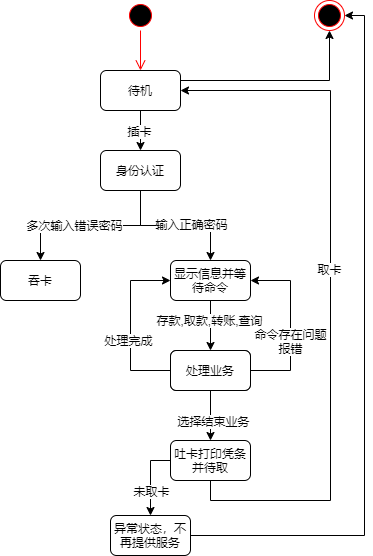

The diagram above was exported from draw.io. Its source (the exported page's mxGraphModel, read from the mxfile embedded in the PNG):
<mxGraphModel dx="1209" dy="626" grid="1" gridSize="10" guides="1" tooltips="1" connect="1" arrows="1" fold="1" page="1" pageScale="1" pageWidth="827" pageHeight="1169" math="0" shadow="0">
  <root>
    <mxCell id="0" />
    <mxCell id="1" parent="0" />
    <mxCell id="rXHRhnCwa9YIUxOcCA80-1" style="edgeStyle=orthogonalEdgeStyle;rounded=0;orthogonalLoop=1;jettySize=auto;html=1;exitX=0.5;exitY=1;exitDx=0;exitDy=0;entryX=0.5;entryY=0;entryDx=0;entryDy=0;" edge="1" parent="1" source="rXHRhnCwa9YIUxOcCA80-4" target="rXHRhnCwa9YIUxOcCA80-9">
      <mxGeometry relative="1" as="geometry" />
    </mxCell>
    <mxCell id="rXHRhnCwa9YIUxOcCA80-2" value="插卡" style="edgeLabel;html=1;align=center;verticalAlign=middle;resizable=0;points=[];" vertex="1" connectable="0" parent="rXHRhnCwa9YIUxOcCA80-1">
      <mxGeometry x="0.2519" y="-2" relative="1" as="geometry">
        <mxPoint y="-5" as="offset" />
      </mxGeometry>
    </mxCell>
    <mxCell id="rXHRhnCwa9YIUxOcCA80-3" style="edgeStyle=orthogonalEdgeStyle;rounded=0;orthogonalLoop=1;jettySize=auto;html=1;exitX=1;exitY=0.25;exitDx=0;exitDy=0;entryX=0.5;entryY=1;entryDx=0;entryDy=0;" edge="1" parent="1" source="rXHRhnCwa9YIUxOcCA80-4" target="rXHRhnCwa9YIUxOcCA80-26">
      <mxGeometry relative="1" as="geometry" />
    </mxCell>
    <mxCell id="rXHRhnCwa9YIUxOcCA80-4" value="待机" style="rounded=1;whiteSpace=wrap;html=1;" vertex="1" parent="1">
      <mxGeometry x="170" y="100" width="80" height="40" as="geometry" />
    </mxCell>
    <mxCell id="rXHRhnCwa9YIUxOcCA80-5" style="edgeStyle=orthogonalEdgeStyle;rounded=0;orthogonalLoop=1;jettySize=auto;html=1;exitX=0.5;exitY=1;exitDx=0;exitDy=0;entryX=0.5;entryY=0;entryDx=0;entryDy=0;" edge="1" parent="1" source="rXHRhnCwa9YIUxOcCA80-9" target="rXHRhnCwa9YIUxOcCA80-10">
      <mxGeometry relative="1" as="geometry" />
    </mxCell>
    <mxCell id="rXHRhnCwa9YIUxOcCA80-6" value="多次输入错误密码" style="edgeLabel;html=1;align=center;verticalAlign=middle;resizable=0;points=[];" vertex="1" connectable="0" parent="rXHRhnCwa9YIUxOcCA80-5">
      <mxGeometry x="0.1964" y="-1" relative="1" as="geometry">
        <mxPoint as="offset" />
      </mxGeometry>
    </mxCell>
    <mxCell id="rXHRhnCwa9YIUxOcCA80-7" style="edgeStyle=orthogonalEdgeStyle;rounded=0;orthogonalLoop=1;jettySize=auto;html=1;exitX=0.5;exitY=1;exitDx=0;exitDy=0;entryX=0.5;entryY=0;entryDx=0;entryDy=0;" edge="1" parent="1" source="rXHRhnCwa9YIUxOcCA80-9" target="rXHRhnCwa9YIUxOcCA80-15">
      <mxGeometry relative="1" as="geometry" />
    </mxCell>
    <mxCell id="rXHRhnCwa9YIUxOcCA80-8" value="输入正确密码" style="edgeLabel;html=1;align=center;verticalAlign=middle;resizable=0;points=[];" vertex="1" connectable="0" parent="rXHRhnCwa9YIUxOcCA80-7">
      <mxGeometry x="0.2175" y="2" relative="1" as="geometry">
        <mxPoint as="offset" />
      </mxGeometry>
    </mxCell>
    <mxCell id="rXHRhnCwa9YIUxOcCA80-9" value="身份认证" style="rounded=1;whiteSpace=wrap;html=1;" vertex="1" parent="1">
      <mxGeometry x="170" y="180" width="80" height="40" as="geometry" />
    </mxCell>
    <mxCell id="rXHRhnCwa9YIUxOcCA80-10" value="吞卡" style="rounded=1;whiteSpace=wrap;html=1;" vertex="1" parent="1">
      <mxGeometry x="70" y="290" width="80" height="40" as="geometry" />
    </mxCell>
    <mxCell id="rXHRhnCwa9YIUxOcCA80-11" value="" style="ellipse;html=1;shape=startState;fillColor=#000000;strokeColor=#ff0000;" vertex="1" parent="1">
      <mxGeometry x="195" y="30" width="30" height="30" as="geometry" />
    </mxCell>
    <mxCell id="rXHRhnCwa9YIUxOcCA80-12" value="" style="edgeStyle=orthogonalEdgeStyle;html=1;verticalAlign=bottom;endArrow=open;endSize=8;strokeColor=#ff0000;entryX=0.5;entryY=0;entryDx=0;entryDy=0;" edge="1" parent="1" source="rXHRhnCwa9YIUxOcCA80-11" target="rXHRhnCwa9YIUxOcCA80-4">
      <mxGeometry relative="1" as="geometry">
        <mxPoint x="210" y="90" as="targetPoint" />
      </mxGeometry>
    </mxCell>
    <mxCell id="rXHRhnCwa9YIUxOcCA80-13" style="edgeStyle=orthogonalEdgeStyle;rounded=0;orthogonalLoop=1;jettySize=auto;html=1;exitX=0.5;exitY=1;exitDx=0;exitDy=0;entryX=0.5;entryY=0;entryDx=0;entryDy=0;" edge="1" parent="1" source="rXHRhnCwa9YIUxOcCA80-15" target="rXHRhnCwa9YIUxOcCA80-22">
      <mxGeometry relative="1" as="geometry" />
    </mxCell>
    <mxCell id="rXHRhnCwa9YIUxOcCA80-14" value="存款,取款,转账,查询" style="edgeLabel;html=1;align=center;verticalAlign=middle;resizable=0;points=[];" vertex="1" connectable="0" parent="rXHRhnCwa9YIUxOcCA80-13">
      <mxGeometry x="-0.2222" y="-2" relative="1" as="geometry">
        <mxPoint as="offset" />
      </mxGeometry>
    </mxCell>
    <mxCell id="rXHRhnCwa9YIUxOcCA80-15" value="显示信息并等待命令" style="rounded=1;whiteSpace=wrap;html=1;" vertex="1" parent="1">
      <mxGeometry x="240" y="290" width="80" height="40" as="geometry" />
    </mxCell>
    <mxCell id="rXHRhnCwa9YIUxOcCA80-16" style="edgeStyle=orthogonalEdgeStyle;rounded=0;orthogonalLoop=1;jettySize=auto;html=1;exitX=0.5;exitY=1;exitDx=0;exitDy=0;entryX=0.5;entryY=0;entryDx=0;entryDy=0;" edge="1" parent="1" source="rXHRhnCwa9YIUxOcCA80-22" target="rXHRhnCwa9YIUxOcCA80-25">
      <mxGeometry relative="1" as="geometry" />
    </mxCell>
    <mxCell id="rXHRhnCwa9YIUxOcCA80-17" value="选择结束业务" style="edgeLabel;html=1;align=center;verticalAlign=middle;resizable=0;points=[];" vertex="1" connectable="0" parent="rXHRhnCwa9YIUxOcCA80-16">
      <mxGeometry x="0.1812" y="2" relative="1" as="geometry">
        <mxPoint as="offset" />
      </mxGeometry>
    </mxCell>
    <mxCell id="rXHRhnCwa9YIUxOcCA80-18" style="edgeStyle=orthogonalEdgeStyle;rounded=0;orthogonalLoop=1;jettySize=auto;html=1;exitX=0;exitY=0.5;exitDx=0;exitDy=0;entryX=0;entryY=0.5;entryDx=0;entryDy=0;" edge="1" parent="1" source="rXHRhnCwa9YIUxOcCA80-22" target="rXHRhnCwa9YIUxOcCA80-15">
      <mxGeometry relative="1" as="geometry">
        <Array as="points">
          <mxPoint x="200" y="400" />
          <mxPoint x="200" y="310" />
        </Array>
      </mxGeometry>
    </mxCell>
    <mxCell id="rXHRhnCwa9YIUxOcCA80-19" value="处理完成" style="edgeLabel;html=1;align=center;verticalAlign=middle;resizable=0;points=[];" vertex="1" connectable="0" parent="rXHRhnCwa9YIUxOcCA80-18">
      <mxGeometry x="-0.1634" y="3" relative="1" as="geometry">
        <mxPoint as="offset" />
      </mxGeometry>
    </mxCell>
    <mxCell id="rXHRhnCwa9YIUxOcCA80-20" style="edgeStyle=orthogonalEdgeStyle;rounded=0;orthogonalLoop=1;jettySize=auto;html=1;exitX=1;exitY=0.5;exitDx=0;exitDy=0;entryX=1;entryY=0.5;entryDx=0;entryDy=0;" edge="1" parent="1" source="rXHRhnCwa9YIUxOcCA80-22" target="rXHRhnCwa9YIUxOcCA80-15">
      <mxGeometry relative="1" as="geometry">
        <Array as="points">
          <mxPoint x="360" y="400" />
          <mxPoint x="360" y="310" />
        </Array>
      </mxGeometry>
    </mxCell>
    <mxCell id="rXHRhnCwa9YIUxOcCA80-21" value="命令存在问题&lt;br&gt;报错" style="edgeLabel;html=1;align=center;verticalAlign=middle;resizable=0;points=[];" vertex="1" connectable="0" parent="rXHRhnCwa9YIUxOcCA80-20">
      <mxGeometry x="0.1425" y="1" relative="1" as="geometry">
        <mxPoint y="27" as="offset" />
      </mxGeometry>
    </mxCell>
    <mxCell id="rXHRhnCwa9YIUxOcCA80-22" value="处理业务" style="rounded=1;whiteSpace=wrap;html=1;" vertex="1" parent="1">
      <mxGeometry x="240" y="380" width="80" height="40" as="geometry" />
    </mxCell>
    <mxCell id="rXHRhnCwa9YIUxOcCA80-23" style="edgeStyle=orthogonalEdgeStyle;rounded=0;orthogonalLoop=1;jettySize=auto;html=1;exitX=0.5;exitY=1;exitDx=0;exitDy=0;entryX=1;entryY=0.5;entryDx=0;entryDy=0;" edge="1" parent="1" source="rXHRhnCwa9YIUxOcCA80-25" target="rXHRhnCwa9YIUxOcCA80-4">
      <mxGeometry relative="1" as="geometry">
        <Array as="points">
          <mxPoint x="280" y="530" />
          <mxPoint x="400" y="530" />
          <mxPoint x="400" y="120" />
        </Array>
      </mxGeometry>
    </mxCell>
    <mxCell id="rXHRhnCwa9YIUxOcCA80-24" value="取卡" style="edgeLabel;html=1;align=center;verticalAlign=middle;resizable=0;points=[];" vertex="1" connectable="0" parent="rXHRhnCwa9YIUxOcCA80-23">
      <mxGeometry x="0.062" y="2" relative="1" as="geometry">
        <mxPoint as="offset" />
      </mxGeometry>
    </mxCell>
    <mxCell id="rXHRhnCwa9YIUxOcCA80-29" style="edgeStyle=orthogonalEdgeStyle;rounded=0;orthogonalLoop=1;jettySize=auto;html=1;exitX=0;exitY=0.5;exitDx=0;exitDy=0;entryX=0.5;entryY=0;entryDx=0;entryDy=0;" edge="1" parent="1" source="rXHRhnCwa9YIUxOcCA80-25" target="rXHRhnCwa9YIUxOcCA80-28">
      <mxGeometry relative="1" as="geometry" />
    </mxCell>
    <mxCell id="rXHRhnCwa9YIUxOcCA80-30" value="未取卡" style="edgeLabel;html=1;align=center;verticalAlign=middle;resizable=0;points=[];" vertex="1" connectable="0" parent="rXHRhnCwa9YIUxOcCA80-29">
      <mxGeometry x="-0.0193" relative="1" as="geometry">
        <mxPoint y="13" as="offset" />
      </mxGeometry>
    </mxCell>
    <mxCell id="rXHRhnCwa9YIUxOcCA80-25" value="吐卡打印凭条并待取" style="rounded=1;whiteSpace=wrap;html=1;" vertex="1" parent="1">
      <mxGeometry x="240" y="470" width="80" height="40" as="geometry" />
    </mxCell>
    <mxCell id="rXHRhnCwa9YIUxOcCA80-26" value="" style="ellipse;html=1;shape=endState;fillColor=#000000;strokeColor=#ff0000;" vertex="1" parent="1">
      <mxGeometry x="384" y="30" width="30" height="30" as="geometry" />
    </mxCell>
    <mxCell id="rXHRhnCwa9YIUxOcCA80-27" value="处理业务" style="rounded=1;whiteSpace=wrap;html=1;" vertex="1" parent="1">
      <mxGeometry x="240" y="380" width="80" height="40" as="geometry" />
    </mxCell>
    <mxCell id="rXHRhnCwa9YIUxOcCA80-31" style="edgeStyle=orthogonalEdgeStyle;rounded=0;orthogonalLoop=1;jettySize=auto;html=1;exitX=1;exitY=0.5;exitDx=0;exitDy=0;entryX=1;entryY=0.5;entryDx=0;entryDy=0;" edge="1" parent="1" source="rXHRhnCwa9YIUxOcCA80-28" target="rXHRhnCwa9YIUxOcCA80-26">
      <mxGeometry relative="1" as="geometry" />
    </mxCell>
    <mxCell id="rXHRhnCwa9YIUxOcCA80-28" value="异常状态，不再提供服务" style="rounded=1;whiteSpace=wrap;html=1;" vertex="1" parent="1">
      <mxGeometry x="180" y="545" width="80" height="40" as="geometry" />
    </mxCell>
  </root>
</mxGraphModel>